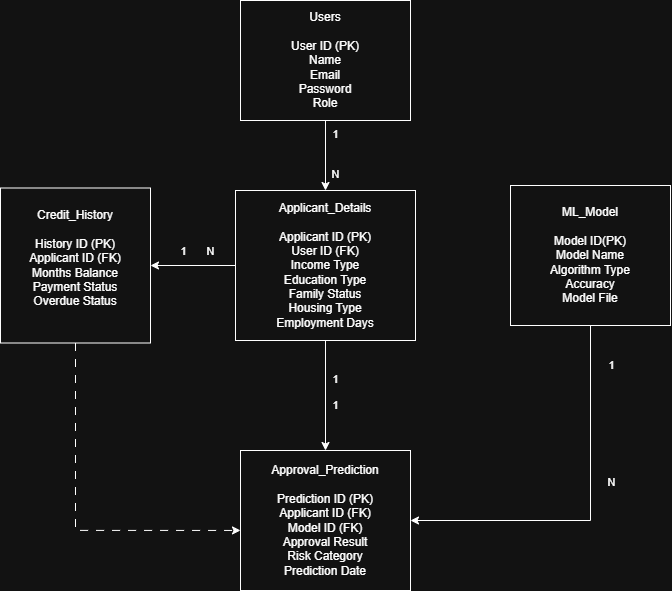

The diagram above was exported from draw.io. Its source (the exported page's mxGraphModel, read from the mxfile embedded in the PNG):
<mxGraphModel dx="1144" dy="624" grid="1" gridSize="10" guides="1" tooltips="1" connect="1" arrows="1" fold="1" page="1" pageScale="1" pageWidth="827" pageHeight="1169" math="0" shadow="0">
  <root>
    <mxCell id="0" />
    <mxCell id="1" parent="0" />
    <mxCell id="BD7-528_7-UE7ElOzV0U-16" edge="1" parent="1" source="BD7-528_7-UE7ElOzV0U-1" style="edgeStyle=orthogonalEdgeStyle;rounded=0;orthogonalLoop=1;jettySize=auto;html=1;exitX=0.5;exitY=1;exitDx=0;exitDy=0;entryX=0.5;entryY=0;entryDx=0;entryDy=0;" target="BD7-528_7-UE7ElOzV0U-5">
      <mxGeometry relative="1" as="geometry" />
    </mxCell>
    <mxCell id="BD7-528_7-UE7ElOzV0U-18" connectable="0" parent="BD7-528_7-UE7ElOzV0U-16" style="edgeLabel;html=1;align=center;verticalAlign=middle;resizable=0;points=[];" value="1&lt;div&gt;&lt;br&gt;&lt;/div&gt;&lt;div&gt;1&lt;/div&gt;" vertex="1">
      <mxGeometry relative="1" x="-0.0667" as="geometry">
        <mxPoint x="9" as="offset" />
      </mxGeometry>
    </mxCell>
    <mxCell id="BD7-528_7-UE7ElOzV0U-31" edge="1" parent="1" source="BD7-528_7-UE7ElOzV0U-1" style="edgeStyle=orthogonalEdgeStyle;rounded=0;orthogonalLoop=1;jettySize=auto;html=1;exitX=0;exitY=0.5;exitDx=0;exitDy=0;entryX=1;entryY=0.5;entryDx=0;entryDy=0;" target="BD7-528_7-UE7ElOzV0U-4">
      <mxGeometry relative="1" as="geometry" />
    </mxCell>
    <mxCell id="BD7-528_7-UE7ElOzV0U-32" connectable="0" parent="BD7-528_7-UE7ElOzV0U-31" style="edgeLabel;html=1;align=center;verticalAlign=middle;resizable=0;points=[];" value="1" vertex="1">
      <mxGeometry relative="1" x="0.2261" y="-1" as="geometry">
        <mxPoint y="-14" as="offset" />
      </mxGeometry>
    </mxCell>
    <mxCell id="BD7-528_7-UE7ElOzV0U-51" connectable="0" parent="BD7-528_7-UE7ElOzV0U-31" style="edgeLabel;html=1;align=center;verticalAlign=middle;resizable=0;points=[];" value="N" vertex="1">
      <mxGeometry relative="1" x="-0.0144" y="-4" as="geometry">
        <mxPoint x="17" y="-11" as="offset" />
      </mxGeometry>
    </mxCell>
    <mxCell id="BD7-528_7-UE7ElOzV0U-1" parent="1" style="rounded=0;whiteSpace=wrap;html=1;" value="Applicant_Details&lt;div&gt;&lt;br&gt;&lt;div&gt;Applicant ID (PK)&lt;/div&gt;&lt;div&gt;User ID (FK)&lt;/div&gt;&lt;div&gt;Income Type&lt;/div&gt;&lt;div&gt;Education Type&lt;/div&gt;&lt;div&gt;Family Status&lt;/div&gt;&lt;div&gt;Housing Type&lt;/div&gt;&lt;div&gt;Employment Days&lt;/div&gt;&lt;/div&gt;" vertex="1">
      <mxGeometry height="150" width="180" x="315" y="210" as="geometry" />
    </mxCell>
    <mxCell id="BD7-528_7-UE7ElOzV0U-24" edge="1" parent="1" source="BD7-528_7-UE7ElOzV0U-2" style="edgeStyle=orthogonalEdgeStyle;rounded=0;orthogonalLoop=1;jettySize=auto;html=1;exitX=0.5;exitY=1;exitDx=0;exitDy=0;entryX=1;entryY=0.5;entryDx=0;entryDy=0;" target="BD7-528_7-UE7ElOzV0U-5">
      <mxGeometry relative="1" as="geometry">
        <Array as="points">
          <mxPoint x="670" y="540" />
        </Array>
        <mxPoint x="670" y="520" as="targetPoint" />
      </mxGeometry>
    </mxCell>
    <mxCell id="BD7-528_7-UE7ElOzV0U-33" connectable="0" parent="BD7-528_7-UE7ElOzV0U-24" style="edgeLabel;html=1;align=center;verticalAlign=middle;resizable=0;points=[];" value="1" vertex="1">
      <mxGeometry relative="1" x="-0.5841" y="2" as="geometry">
        <mxPoint x="18" y="-38" as="offset" />
      </mxGeometry>
    </mxCell>
    <mxCell id="BD7-528_7-UE7ElOzV0U-34" connectable="0" parent="BD7-528_7-UE7ElOzV0U-24" style="edgeLabel;html=1;align=center;verticalAlign=middle;resizable=0;points=[];" value="N" vertex="1">
      <mxGeometry relative="1" x="-0.1587" y="-2" as="geometry">
        <mxPoint x="22" y="-1" as="offset" />
      </mxGeometry>
    </mxCell>
    <mxCell id="BD7-528_7-UE7ElOzV0U-2" parent="1" style="rounded=0;whiteSpace=wrap;html=1;" value="ML_Model&lt;div&gt;&lt;br&gt;&lt;/div&gt;&lt;div&gt;Model ID(PK)&lt;/div&gt;&lt;div&gt;Model Name&lt;/div&gt;&lt;div&gt;Algorithm Type&lt;/div&gt;&lt;div&gt;Accuracy&lt;/div&gt;&lt;div&gt;Model File&lt;/div&gt;" vertex="1">
      <mxGeometry height="140" width="160" x="590" y="205" as="geometry" />
    </mxCell>
    <mxCell id="BD7-528_7-UE7ElOzV0U-9" edge="1" parent="1" source="BD7-528_7-UE7ElOzV0U-3" style="edgeStyle=orthogonalEdgeStyle;rounded=0;orthogonalLoop=1;jettySize=auto;html=1;" target="BD7-528_7-UE7ElOzV0U-1" value="">
      <mxGeometry relative="1" as="geometry" />
    </mxCell>
    <mxCell id="BD7-528_7-UE7ElOzV0U-10" connectable="0" parent="BD7-528_7-UE7ElOzV0U-9" style="edgeLabel;html=1;align=center;verticalAlign=middle;resizable=0;points=[];" value="1&lt;div&gt;&lt;br&gt;&lt;/div&gt;&lt;div&gt;&lt;br&gt;&lt;/div&gt;&lt;div&gt;N&lt;/div&gt;" vertex="1">
      <mxGeometry relative="1" x="-0.3407" as="geometry">
        <mxPoint x="9" y="10" as="offset" />
      </mxGeometry>
    </mxCell>
    <mxCell id="BD7-528_7-UE7ElOzV0U-3" parent="1" style="rounded=0;whiteSpace=wrap;html=1;" value="Users&lt;div&gt;&lt;br&gt;&lt;/div&gt;&lt;div&gt;User ID (PK)&lt;/div&gt;&lt;div&gt;Name&lt;/div&gt;&lt;div&gt;Email&lt;/div&gt;&lt;div&gt;Password&lt;/div&gt;&lt;div&gt;Role&lt;/div&gt;" vertex="1">
      <mxGeometry height="120" width="170" x="320" y="20" as="geometry" />
    </mxCell>
    <mxCell id="BD7-528_7-UE7ElOzV0U-50" edge="1" parent="1" source="BD7-528_7-UE7ElOzV0U-4" style="edgeStyle=orthogonalEdgeStyle;rounded=0;orthogonalLoop=1;jettySize=auto;html=1;exitX=0.5;exitY=1;exitDx=0;exitDy=0;entryX=0;entryY=0.571;entryDx=0;entryDy=0;entryPerimeter=0;dashed=1;dashPattern=8 8;" target="BD7-528_7-UE7ElOzV0U-5">
      <mxGeometry relative="1" as="geometry">
        <mxPoint x="155" y="530" as="targetPoint" />
      </mxGeometry>
    </mxCell>
    <mxCell id="BD7-528_7-UE7ElOzV0U-4" parent="1" style="rounded=0;whiteSpace=wrap;html=1;" value="Credit_History&lt;div&gt;&lt;br&gt;&lt;div&gt;History ID (PK)&lt;/div&gt;&lt;div&gt;Applicant ID (FK)&lt;/div&gt;&lt;div&gt;Months Balance&lt;/div&gt;&lt;div&gt;Payment Status&lt;/div&gt;&lt;div&gt;Overdue Status&lt;/div&gt;&lt;div&gt;&lt;br&gt;&lt;/div&gt;&lt;/div&gt;" vertex="1">
      <mxGeometry height="155" width="150" x="80" y="207.5" as="geometry" />
    </mxCell>
    <mxCell id="BD7-528_7-UE7ElOzV0U-5" parent="1" style="rounded=0;whiteSpace=wrap;html=1;" value="Approval_Prediction&lt;div&gt;&lt;br&gt;&lt;/div&gt;&lt;div&gt;Prediction ID (PK)&lt;/div&gt;&lt;div&gt;Applicant ID (FK)&lt;/div&gt;&lt;div&gt;Model ID (FK)&lt;/div&gt;&lt;div&gt;Approval Result&lt;/div&gt;&lt;div&gt;Risk Category&lt;/div&gt;&lt;div&gt;Prediction Date&lt;/div&gt;" vertex="1">
      <mxGeometry height="140" width="170" x="320" y="470" as="geometry" />
    </mxCell>
  </root>
</mxGraphModel>